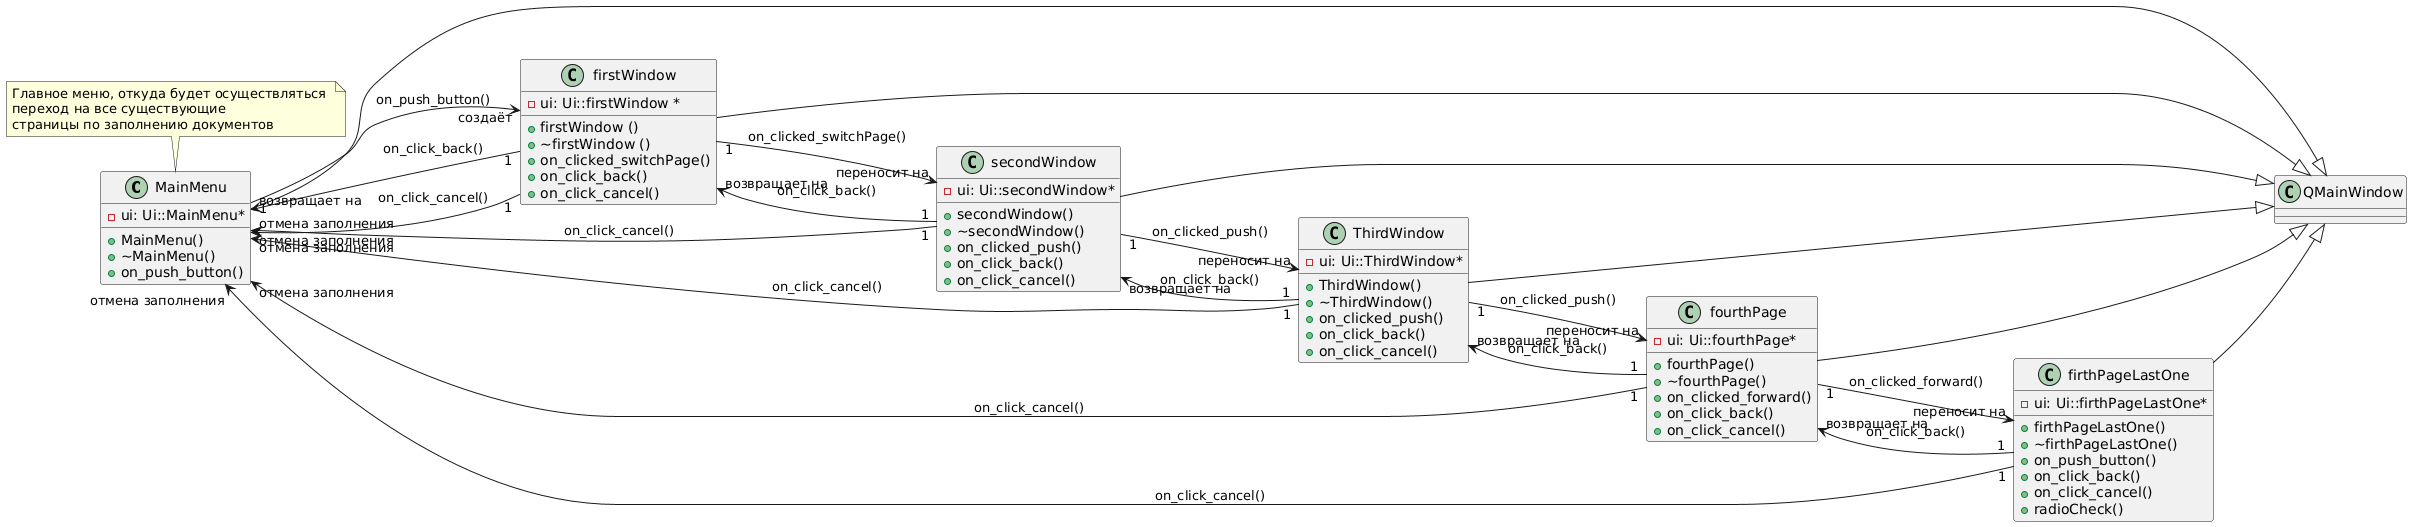

The diagram above was rendered by PlantUML. Its source (embedded in the PNG):
@startuml
left to right direction

class MainMenu {
  - ui: Ui::MainMenu*
  + MainMenu()
  + ~MainMenu()
  + on_push_button()
}

class firstWindow {
  - ui: Ui::firstWindow *
  + firstWindow ()
  + ~firstWindow ()
  + on_clicked_switchPage()
  + on_click_back()
  + on_click_cancel()
}


class secondWindow {
  - ui: Ui::secondWindow*
  + secondWindow()
  + ~secondWindow()
  + on_clicked_push()
  + on_click_back()
  + on_click_cancel()
}

class ThirdWindow {
  - ui: Ui::ThirdWindow*
  + ThirdWindow()
  + ~ThirdWindow()
  + on_clicked_push()
  + on_click_back()
  + on_click_cancel()
}

class fourthPage {
  - ui: Ui::fourthPage*
  + fourthPage()
  + ~fourthPage()
  + on_clicked_forward()
  + on_click_back()
  + on_click_cancel()
}

class firthPageLastOne {
  - ui: Ui::firthPageLastOne*
  + firthPageLastOne()
  + ~firthPageLastOne()
  + on_push_button()
  + on_click_back()
  + on_click_cancel()
  + radioCheck()
}

firstWindow --|> QMainWindow
MainMenu --|> QMainWindow
secondWindow--|> QMainWindow
ThirdWindow --|> QMainWindow
fourthPage --|> QMainWindow
firthPageLastOne --|> QMainWindow

MainMenu "1" --> "создаёт" firstWindow : on_push_button()
firstWindow "1" --> "переносит на" secondWindow: on_clicked_switchPage()
secondWindow"1" --> "переносит на" ThirdWindow : on_clicked_push()
ThirdWindow "1" --> "переносит на" fourthPage : on_clicked_push()
fourthPage "1" --> "переносит на" firthPageLastOne : on_clicked_forward()

firstWindow "1" --> "возвращает на" MainMenu : on_click_back()
secondWindow"1" --> "возвращает на" firstWindow : on_click_back()
ThirdWindow "1" --> "возвращает на" secondWindow: on_click_back()
fourthPage "1" --> "возвращает на" ThirdWindow : on_click_back()
firthPageLastOne "1" --> "возвращает на" fourthPage : on_click_back()

firstWindow "1" --> "отмена заполнения" MainMenu : on_click_cancel()
secondWindow"1" --> "отмена заполнения" MainMenu : on_click_cancel()
ThirdWindow "1" --> "отмена заполнения" MainMenu : on_click_cancel()
fourthPage "1" --> "отмена заполнения" MainMenu : on_click_cancel()
firthPageLastOne "1" --> "отмена заполнения" MainMenu : on_click_cancel()

note top of MainMenu: Главное меню, откуда будет осуществляться \nпереход на все существующие \nстраницы по заполнению документов
@enduml